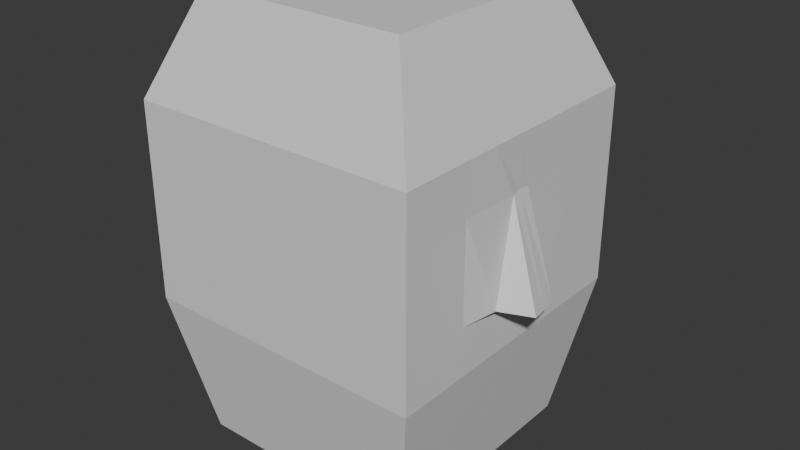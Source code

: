 # Source: head.blend  (saved by Blender 4.0.36; exported with 4.5.12 LTS)
import bpy
from mathutils import Matrix  # noqa: F401  (used for matrix-valued properties, if any)

bpy.ops.wm.read_factory_settings(use_empty=True)
scene = bpy.context.scene
scene.name = 'Scene'

# ---- collections
col_collection = bpy.data.collections.new('Collection'); scene.collection.children.link(col_collection)

# ---- materials (node trees are filled in below, after node groups)
mat_material = bpy.data.materials.new('Material')
mat_material.alpha_threshold = 0.0
mat_material.use_transparent_shadow = False
mat_material.roughness = 0.5
mat_material.line_color = (0.0, 0.0, 0.0, 1.0)

# ---- material node trees
mat_material.use_nodes = True; mat_material.node_tree.nodes.clear()
_N = mat_material.node_tree.nodes; _L = mat_material.node_tree.links
n0 = _N.new('ShaderNodeOutputMaterial'); n0.name = 'Material Output'; n0.location = (300, 300)
n1 = _N.new('ShaderNodeBsdfPrincipled'); n1.name = 'Principled BSDF'; n1.location = (10, 300)
n1.inputs[3].default_value = 1.45
_L.new(n1.outputs[0], n0.inputs[0])
n0.is_active_output = True

# ---- world
world_world = bpy.data.worlds.new('World'); scene.world = world_world
world_world.use_nodes = True; world_world.node_tree.nodes.clear()
_N = world_world.node_tree.nodes; _L = world_world.node_tree.links
n0 = _N.new('ShaderNodeOutputWorld'); n0.name = 'World Output'; n0.location = (300, 300)
n1 = _N.new('ShaderNodeBackground'); n1.name = 'Background'; n1.location = (10, 300)
n1.inputs[0].default_value = (0.05088, 0.05088, 0.05088, 1.0)
_L.new(n1.outputs[0], n0.inputs[0])
n0.is_active_output = True
world_world.color = (0.05088, 0.05088, 0.05088)
world_world.use_sun_shadow = False
world_world.sun_shadow_jitter_overblur = 0.0

# ---- meshes
me_cube = bpy.data.meshes.new('Cube')
me_cube.from_pydata([(1.0, 1.0, 0.3519), (1.0, 1.0, -1.0), (1.0, -1.0, 0.3519), (1.0, -1.0, -1.0), (-1.0, 1.0, 0.3519), (-1.0, 1.0, -1.0), (-1.0, -1.0, 0.3519), (-1.0, -1.0, -1.0), (-0.8051, 0.8051, -2.027), (-0.8051, -0.8051, -2.027), (0.8051, 0.8051, -2.027), (0.8051, -0.8051, -2.027), (0.7211, -0.7211, 1.023), (-0.7211, -0.7211, 1.023), (0.7211, 0.7211, 1.023), (-0.7211, 0.7211, 1.023), (1.0, 1.0, 0.01394), (1.0, 1.0, -0.324), (1.0, 1.0, -0.662), (0.8051, 0.0, -2.027), (1.0, 0.0, -1.0), (0.7211, -8.941e-06, 1.023), (1.0, 0.0, 0.3519), (1.0, -1.0, 0.01394), (1.0, -1.0, -0.324), (1.0, -1.0, -0.662), (1.0, 0.0, 0.01394), (1.232, -0.02848, -0.6751), (1.0, 0.0, -0.662), (1.0, 0.5, -1.0), (1.0, -0.5, 0.01394), (1.0, -0.5, -0.324), (1.0, -0.5, 0.3519), (1.0, -0.5, -1.0), (1.0, -0.5, -0.662), (0.7211, 0.3605, 1.023), (0.7211, -0.3605, 1.023), (1.0, 0.5, -0.662), (1.0, 0.5, 0.3519), (1.0, 0.5, 0.01394), (1.0, 0.5, -0.324), (1.0, -0.25, -0.662), (1.0, 0.25, -1.0), (1.0, -0.25, -1.0), (0.7211, -0.1803, 1.023), (1.011, -0.07382, 0.002964), (0.7211, 0.1803, 1.023), (1.253, -0.1492, -0.6655), (1.0, 0.25, -0.662), (1.0, 0.25, 0.3519), (1.0, -0.25, 0.3519), (0.998, 0.08714, -0.004028), (1.209, 0.09007, -0.6791), (1.054, -0.2634, -0.6467), (1.042, 0.2265, -0.6638)], [], [(0, 4, 15, 14), (3, 25, 24, 23, 2, 6, 7), (7, 6, 4, 5), (5, 1, 10, 8), (1, 18, 37, 29), (5, 4, 0, 16, 17, 18, 1), (8, 10, 19, 11, 9), (3, 7, 9, 11), (7, 5, 8, 9), (1, 29, 42, 20, 19, 10), (14, 15, 13, 12, 36, 44, 21, 46, 35), (6, 2, 12, 13), (4, 6, 13, 15), (2, 32, 36, 12), (19, 20, 43, 33, 3, 11), (21, 22, 49, 46), (20, 28, 41, 43), (25, 34, 31, 24), (24, 31, 30, 23), (23, 30, 32, 2), (22, 26, 51, 49), (16, 39, 40, 17), (17, 40, 37, 18), (30, 31, 53, 45), (35, 38, 0, 14), (37, 40, 54, 52, 48), (36, 32, 50, 44), (32, 30, 45, 50), (33, 34, 25, 3), (38, 39, 16, 0), (31, 34, 41, 47, 53), (29, 37, 48, 42), (40, 39, 51, 54), (48, 52, 27, 28), (46, 49, 38, 35), (52, 51, 26, 27), (44, 50, 22, 21), (43, 41, 34, 33), (45, 47, 27, 26), (47, 41, 28, 27), (49, 51, 39, 38), (50, 45, 26, 22), (42, 48, 28, 20), (45, 53, 47), (54, 51, 52)])
_uv = me_cube.uv_layers.new(name='UVMap')
_uv.uv.foreach_set('vector', [0.625, 0.5, 0.625, 0.25, 0.625, 0.25, 0.625, 0.5, 0.375, 0.75, 0.4375, 0.75, 0.5, 0.75, 0.5625, 0.75, 0.625, 0.75, 0.625, 1.0, 0.375, 1.0, 0.375, 0.0, 0.625, 0.0, 0.625, 0.25, 0.375, 0.25, 0.375, 0.25, 0.375, 0.5, 0.375, 0.5, 0.375, 0.25, 0.375, 0.5, 0.4375, 0.5, 0.4375, 0.5625, 0.375, 0.5625, 0.375, 0.25, 0.625, 0.25, 0.625, 0.5, 0.5625, 0.5, 0.5, 0.5, 0.4375, 0.5, 0.375, 0.5, 0.125, 0.5, 0.375, 0.5, 0.375, 0.625, 0.375, 0.75, 0.125, 0.75, 0.375, 0.75, 0.375, 1.0, 0.375, 1.0, 0.375, 0.75, 0.375, 0.0, 0.375, 0.25, 0.375, 0.25, 0.375, 0.0, 0.375, 0.5, 0.375, 0.5625, 0.375, 0.5938, 0.375, 0.625, 0.375, 0.625, 0.375, 0.5, 0.625, 0.5, 0.875, 0.5, 0.875, 0.75, 0.625, 0.75, 0.625, 0.6875, 0.625, 0.6563, 0.625, 0.625, 0.625, 0.5938, 0.625, 0.5625, 0.625, 1.0, 0.625, 0.75, 0.625, 0.75, 0.625, 1.0, 0.625, 0.25, 0.625, 0.0, 0.625, 0.0, 0.625, 0.25, 0.625, 0.75, 0.625, 0.6875, 0.625, 0.6875, 0.625, 0.75, 0.375, 0.625, 0.375, 0.625, 0.375, 0.6562, 0.375, 0.6875, 0.375, 0.75, 0.375, 0.75, 0.625, 0.625, 0.625, 0.625, 0.625, 0.5938, 0.625, 0.5938, 0.375, 0.625, 0.4375, 0.625, 0.4375, 0.6562, 0.375, 0.6562, 0.4375, 0.75, 0.4375, 0.6875, 0.5, 0.6875, 0.5, 0.75, 0.5, 0.75, 0.5, 0.6875, 0.5625, 0.6875, 0.5625, 0.75, 0.5625, 0.75, 0.5625, 0.6875, 0.625, 0.6875, 0.625, 0.75, 0.625, 0.625, 0.5625, 0.625, 0.5625, 0.5938, 0.625, 0.5938, 0.5625, 0.5, 0.5625, 0.5625, 0.5, 0.5625, 0.5, 0.5, 0.5, 0.5, 0.5, 0.5625, 0.4375, 0.5625, 0.4375, 0.5, 0.5625, 0.6875, 0.5, 0.6875, 0.5, 0.6665, 0.5625, 0.6562, 0.625, 0.5625, 0.625, 0.5625, 0.625, 0.5, 0.625, 0.5, 0.4375, 0.5625, 0.5, 0.5625, 0.5, 0.5825, 0.5, 0.5938, 0.4375, 0.5938, 0.625, 0.6875, 0.625, 0.6875, 0.625, 0.6562, 0.625, 0.6563, 0.625, 0.6875, 0.5625, 0.6875, 0.5625, 0.6562, 0.625, 0.6562, 0.375, 0.6875, 0.4375, 0.6875, 0.4375, 0.75, 0.375, 0.75, 0.625, 0.5625, 0.5625, 0.5625, 0.5625, 0.5, 0.625, 0.5, 0.5, 0.6875, 0.4375, 0.6875, 0.4375, 0.6562, 0.5, 0.6562, 0.5, 0.6665, 0.375, 0.5625, 0.4375, 0.5625, 0.4375, 0.5938, 0.375, 0.5938, 0.5, 0.5625, 0.5625, 0.5625, 0.5625, 0.5938, 0.5, 0.5825, 0.4375, 0.5938, 0.5, 0.5938, 0.5, 0.625, 0.4375, 0.625, 0.625, 0.5938, 0.625, 0.5938, 0.625, 0.5625, 0.625, 0.5625, 0.5, 0.5938, 0.5625, 0.5938, 0.5625, 0.625, 0.5, 0.625, 0.625, 0.6563, 0.625, 0.6562, 0.625, 0.625, 0.625, 0.625, 0.375, 0.6562, 0.4375, 0.6562, 0.4375, 0.6875, 0.375, 0.6875, 0.5625, 0.6562, 0.5, 0.6562, 0.5, 0.625, 0.5625, 0.625, 0.5, 0.6562, 0.4375, 0.6562, 0.4375, 0.625, 0.5, 0.625, 0.625, 0.5938, 0.5625, 0.5938, 0.5625, 0.5625, 0.625, 0.5625, 0.625, 0.6562, 0.5625, 0.6562, 0.5625, 0.625, 0.625, 0.625, 0.375, 0.5938, 0.4375, 0.5938, 0.4375, 0.625, 0.375, 0.625, 0.5625, 0.6562, 0.5, 0.6665, 0.5, 0.6562, 0.5, 0.5825, 0.5625, 0.5938, 0.5, 0.5938])
me_cube.materials.append(mat_material)
me_cube.use_mirror_vertex_groups = False
me_cube.update()

# ---- objects
ob_cube = bpy.data.objects.new('Cube', me_cube)

# ---- transforms, parenting, visibility, modifiers, constraints
ob_cube.location = (0.0, 0.0, 0.3874)
ob_cube.scale = (0.25, 0.25, 0.25)
ob_cube.lock_rotations_4d = False
ob_cube.empty_display_type = 'ARROWS'
ob_cube.lineart.crease_threshold = 0.0

# ---- collection membership
col_collection.objects.link(ob_cube)

# ---- scene / render settings (as saved in the file)
scene.frame_start = 1; scene.frame_end = 250; scene.frame_set(1)
scene.render.engine = 'BLENDER_EEVEE_NEXT'
scene.cycles.sampling_pattern = 'TABULATED_SOBOL'
bpy.context.view_layer.update()

# ---- added for rendering (the .blend has no active camera and no usable light): camera, sun
cam_auto = bpy.data.cameras.new('AutoCamera')
cam_auto.lens = 50.0
cam_auto.sensor_width = 36.0
cam_auto.clip_end = 1000.0
ob_auto_camera = bpy.data.objects.new('AutoCamera', cam_auto)
scene.collection.objects.link(ob_auto_camera)
ob_auto_camera.location = (1.02323, -1.19, 1.05521)
ob_auto_camera.rotation_euler = (1.09748, -7.21219e-08, 0.694738)
scene.camera = ob_auto_camera
light_auto_sun = bpy.data.lights.new('AutoSun', 'SUN')
light_auto_sun.energy = 3.0
light_auto_sun.angle = 0.0523599
ob_auto_sun = bpy.data.objects.new('AutoSun', light_auto_sun)
scene.collection.objects.link(ob_auto_sun)
ob_auto_sun.rotation_euler = (0.872665, 0.174533, 0.523599)
bpy.context.view_layer.update()
